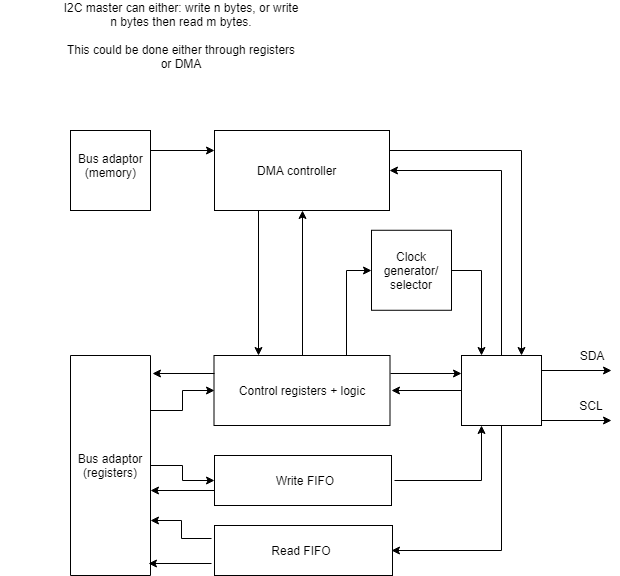

The diagram above was exported from draw.io. Its source (the exported page's mxGraphModel, read from the mxfile embedded in the PNG):
<mxGraphModel dx="768" dy="480" grid="1" gridSize="10" guides="1" tooltips="1" connect="1" arrows="1" fold="1" page="1" pageScale="1" pageWidth="850" pageHeight="1100" math="0" shadow="0">
  <root>
    <mxCell id="0" />
    <mxCell id="1" parent="0" />
    <mxCell id="uivmyhz94ufAJXNERuxA-1" value="I2C master can either: write n bytes, or write n bytes then read m bytes.&lt;br&gt;&lt;br&gt;This could be done either through registers or DMA" style="text;html=1;strokeColor=none;fillColor=none;align=center;verticalAlign=middle;whiteSpace=wrap;rounded=0;" parent="1" vertex="1">
      <mxGeometry x="150" y="40" width="240" height="70" as="geometry" />
    </mxCell>
    <mxCell id="uivmyhz94ufAJXNERuxA-7" value="" style="group" parent="1" vertex="1" connectable="0">
      <mxGeometry x="159" y="170" width="80" height="80" as="geometry" />
    </mxCell>
    <mxCell id="uivmyhz94ufAJXNERuxA-18" value="" style="group" parent="uivmyhz94ufAJXNERuxA-7" vertex="1" connectable="0">
      <mxGeometry width="80" height="80" as="geometry" />
    </mxCell>
    <mxCell id="uivmyhz94ufAJXNERuxA-3" value="" style="whiteSpace=wrap;html=1;aspect=fixed;" parent="uivmyhz94ufAJXNERuxA-18" vertex="1">
      <mxGeometry width="80" height="80" as="geometry" />
    </mxCell>
    <mxCell id="uivmyhz94ufAJXNERuxA-4" value="Bus adaptor&lt;br&gt;(memory)" style="text;html=1;resizable=0;autosize=1;align=center;verticalAlign=middle;points=[];fillColor=none;strokeColor=none;rounded=0;" parent="uivmyhz94ufAJXNERuxA-18" vertex="1">
      <mxGeometry y="20" width="80" height="30" as="geometry" />
    </mxCell>
    <mxCell id="uivmyhz94ufAJXNERuxA-14" value="" style="rounded=0;whiteSpace=wrap;html=1;" parent="1" vertex="1">
      <mxGeometry x="303" y="495" width="177" height="50" as="geometry" />
    </mxCell>
    <mxCell id="uivmyhz94ufAJXNERuxA-15" value="" style="rounded=0;whiteSpace=wrap;html=1;" parent="1" vertex="1">
      <mxGeometry x="303" y="565" width="178" height="50" as="geometry" />
    </mxCell>
    <mxCell id="uivmyhz94ufAJXNERuxA-16" value="" style="group" parent="1" vertex="1" connectable="0">
      <mxGeometry x="89" y="350" width="220" height="260" as="geometry" />
    </mxCell>
    <mxCell id="uivmyhz94ufAJXNERuxA-2" value="" style="rounded=0;whiteSpace=wrap;html=1;rotation=90;" parent="uivmyhz94ufAJXNERuxA-16" vertex="1">
      <mxGeometry y="115" width="220" height="80" as="geometry" />
    </mxCell>
    <mxCell id="uivmyhz94ufAJXNERuxA-8" value="Bus adaptor (registers)" style="text;html=1;strokeColor=none;fillColor=none;align=center;verticalAlign=middle;whiteSpace=wrap;rounded=0;" parent="uivmyhz94ufAJXNERuxA-16" vertex="1">
      <mxGeometry x="70" y="50" width="80" height="210" as="geometry" />
    </mxCell>
    <mxCell id="uivmyhz94ufAJXNERuxA-17" value="" style="group" parent="1" vertex="1" connectable="0">
      <mxGeometry x="303" y="170" width="180" height="80" as="geometry" />
    </mxCell>
    <mxCell id="uivmyhz94ufAJXNERuxA-10" value="" style="rounded=0;whiteSpace=wrap;html=1;" parent="uivmyhz94ufAJXNERuxA-17" vertex="1">
      <mxGeometry width="175" height="80" as="geometry" />
    </mxCell>
    <mxCell id="uivmyhz94ufAJXNERuxA-12" value="DMA controller" style="text;html=1;resizable=0;autosize=1;align=center;verticalAlign=middle;points=[];fillColor=none;strokeColor=none;rounded=0;" parent="uivmyhz94ufAJXNERuxA-17" vertex="1">
      <mxGeometry x="37.5" y="30" width="90" height="20" as="geometry" />
    </mxCell>
    <mxCell id="uivmyhz94ufAJXNERuxA-20" value="" style="group" parent="1" vertex="1" connectable="0">
      <mxGeometry x="300" y="395" width="180" height="70" as="geometry" />
    </mxCell>
    <mxCell id="uivmyhz94ufAJXNERuxA-13" value="" style="rounded=0;whiteSpace=wrap;html=1;" parent="uivmyhz94ufAJXNERuxA-20" vertex="1">
      <mxGeometry x="2.5" width="176" height="70" as="geometry" />
    </mxCell>
    <mxCell id="uivmyhz94ufAJXNERuxA-19" value="Control registers + logic" style="text;html=1;strokeColor=none;fillColor=none;align=center;verticalAlign=middle;whiteSpace=wrap;rounded=0;" parent="uivmyhz94ufAJXNERuxA-20" vertex="1">
      <mxGeometry y="25" width="180" height="20" as="geometry" />
    </mxCell>
    <mxCell id="uivmyhz94ufAJXNERuxA-24" value="" style="group" parent="1" vertex="1" connectable="0">
      <mxGeometry x="550" y="395" width="150" height="70" as="geometry" />
    </mxCell>
    <mxCell id="uivmyhz94ufAJXNERuxA-21" value="" style="rounded=0;whiteSpace=wrap;html=1;" parent="uivmyhz94ufAJXNERuxA-24" vertex="1">
      <mxGeometry width="80" height="70" as="geometry" />
    </mxCell>
    <mxCell id="uivmyhz94ufAJXNERuxA-22" value="" style="endArrow=classic;html=1;" parent="uivmyhz94ufAJXNERuxA-24" edge="1">
      <mxGeometry width="50" height="50" relative="1" as="geometry">
        <mxPoint x="80" y="15" as="sourcePoint" />
        <mxPoint x="150" y="15" as="targetPoint" />
      </mxGeometry>
    </mxCell>
    <mxCell id="uivmyhz94ufAJXNERuxA-23" value="" style="endArrow=classic;html=1;" parent="uivmyhz94ufAJXNERuxA-24" edge="1">
      <mxGeometry width="50" height="50" relative="1" as="geometry">
        <mxPoint x="80" y="65" as="sourcePoint" />
        <mxPoint x="150" y="65" as="targetPoint" />
      </mxGeometry>
    </mxCell>
    <mxCell id="uivmyhz94ufAJXNERuxA-29" value="SCL" style="text;html=1;strokeColor=none;fillColor=none;align=center;verticalAlign=middle;whiteSpace=wrap;rounded=0;" parent="uivmyhz94ufAJXNERuxA-24" vertex="1">
      <mxGeometry x="110" y="40" width="40" height="20" as="geometry" />
    </mxCell>
    <mxCell id="uivmyhz94ufAJXNERuxA-50" style="edgeStyle=orthogonalEdgeStyle;rounded=0;orthogonalLoop=1;jettySize=auto;html=1;exitX=1;exitY=0.5;exitDx=0;exitDy=0;entryX=0.25;entryY=1;entryDx=0;entryDy=0;" parent="1" source="uivmyhz94ufAJXNERuxA-25" target="uivmyhz94ufAJXNERuxA-21" edge="1">
      <mxGeometry relative="1" as="geometry" />
    </mxCell>
    <mxCell id="uivmyhz94ufAJXNERuxA-61" style="edgeStyle=orthogonalEdgeStyle;rounded=0;orthogonalLoop=1;jettySize=auto;html=1;exitX=0;exitY=0.75;exitDx=0;exitDy=0;entryX=0.996;entryY=0.619;entryDx=0;entryDy=0;entryPerimeter=0;" parent="1" source="uivmyhz94ufAJXNERuxA-25" target="uivmyhz94ufAJXNERuxA-8" edge="1">
      <mxGeometry relative="1" as="geometry" />
    </mxCell>
    <mxCell id="uivmyhz94ufAJXNERuxA-25" value="Write FIFO" style="text;html=1;strokeColor=none;fillColor=none;align=center;verticalAlign=middle;whiteSpace=wrap;rounded=0;" parent="1" vertex="1">
      <mxGeometry x="303" y="500" width="180" height="40" as="geometry" />
    </mxCell>
    <mxCell id="uivmyhz94ufAJXNERuxA-55" style="edgeStyle=orthogonalEdgeStyle;rounded=0;orthogonalLoop=1;jettySize=auto;html=1;exitX=0;exitY=0.25;exitDx=0;exitDy=0;entryX=0.75;entryY=0;entryDx=0;entryDy=0;" parent="1" source="uivmyhz94ufAJXNERuxA-26" target="uivmyhz94ufAJXNERuxA-2" edge="1">
      <mxGeometry relative="1" as="geometry" />
    </mxCell>
    <mxCell id="uivmyhz94ufAJXNERuxA-60" style="edgeStyle=orthogonalEdgeStyle;rounded=0;orthogonalLoop=1;jettySize=auto;html=1;exitX=0;exitY=0.75;exitDx=0;exitDy=0;entryX=0.971;entryY=0.968;entryDx=0;entryDy=0;entryPerimeter=0;" parent="1" source="uivmyhz94ufAJXNERuxA-26" target="uivmyhz94ufAJXNERuxA-8" edge="1">
      <mxGeometry relative="1" as="geometry" />
    </mxCell>
    <mxCell id="uivmyhz94ufAJXNERuxA-26" value="Read FIFO" style="text;html=1;strokeColor=none;fillColor=none;align=center;verticalAlign=middle;whiteSpace=wrap;rounded=0;" parent="1" vertex="1">
      <mxGeometry x="300" y="565" width="180" height="50" as="geometry" />
    </mxCell>
    <mxCell id="uivmyhz94ufAJXNERuxA-27" value="SDA" style="text;html=1;strokeColor=none;fillColor=none;align=center;verticalAlign=middle;whiteSpace=wrap;rounded=0;" parent="1" vertex="1">
      <mxGeometry x="660" y="385" width="40" height="20" as="geometry" />
    </mxCell>
    <mxCell id="uivmyhz94ufAJXNERuxA-34" style="edgeStyle=orthogonalEdgeStyle;rounded=0;orthogonalLoop=1;jettySize=auto;html=1;exitX=1;exitY=0.25;exitDx=0;exitDy=0;entryX=0.75;entryY=0;entryDx=0;entryDy=0;" parent="1" source="uivmyhz94ufAJXNERuxA-10" target="uivmyhz94ufAJXNERuxA-21" edge="1">
      <mxGeometry relative="1" as="geometry" />
    </mxCell>
    <mxCell id="uivmyhz94ufAJXNERuxA-36" style="edgeStyle=orthogonalEdgeStyle;rounded=0;orthogonalLoop=1;jettySize=auto;html=1;exitX=1;exitY=0.25;exitDx=0;exitDy=0;entryX=0;entryY=0.25;entryDx=0;entryDy=0;" parent="1" source="uivmyhz94ufAJXNERuxA-3" target="uivmyhz94ufAJXNERuxA-10" edge="1">
      <mxGeometry relative="1" as="geometry" />
    </mxCell>
    <mxCell id="uivmyhz94ufAJXNERuxA-41" style="edgeStyle=orthogonalEdgeStyle;rounded=0;orthogonalLoop=1;jettySize=auto;html=1;exitX=1;exitY=0.25;exitDx=0;exitDy=0;entryX=0;entryY=0.25;entryDx=0;entryDy=0;" parent="1" source="uivmyhz94ufAJXNERuxA-13" target="uivmyhz94ufAJXNERuxA-21" edge="1">
      <mxGeometry relative="1" as="geometry" />
    </mxCell>
    <mxCell id="uivmyhz94ufAJXNERuxA-43" style="edgeStyle=orthogonalEdgeStyle;rounded=0;orthogonalLoop=1;jettySize=auto;html=1;exitX=0;exitY=0.5;exitDx=0;exitDy=0;entryX=1;entryY=0.5;entryDx=0;entryDy=0;" parent="1" source="uivmyhz94ufAJXNERuxA-21" target="uivmyhz94ufAJXNERuxA-19" edge="1">
      <mxGeometry relative="1" as="geometry" />
    </mxCell>
    <mxCell id="uivmyhz94ufAJXNERuxA-44" value="" style="group" parent="1" vertex="1" connectable="0">
      <mxGeometry x="460" y="269.7744858685662" width="80" height="80.22551413143378" as="geometry" />
    </mxCell>
    <mxCell id="uivmyhz94ufAJXNERuxA-37" value="" style="whiteSpace=wrap;html=1;aspect=fixed;" parent="uivmyhz94ufAJXNERuxA-44" vertex="1">
      <mxGeometry width="80" height="80" as="geometry" />
    </mxCell>
    <mxCell id="uivmyhz94ufAJXNERuxA-38" value="Clock generator/ selector" style="text;html=1;strokeColor=none;fillColor=none;align=center;verticalAlign=middle;whiteSpace=wrap;rounded=0;" parent="uivmyhz94ufAJXNERuxA-44" vertex="1">
      <mxGeometry y="0.2255141314337834" width="80" height="80" as="geometry" />
    </mxCell>
    <mxCell id="uivmyhz94ufAJXNERuxA-45" style="edgeStyle=orthogonalEdgeStyle;rounded=0;orthogonalLoop=1;jettySize=auto;html=1;exitX=0.5;exitY=0;exitDx=0;exitDy=0;entryX=1;entryY=0.5;entryDx=0;entryDy=0;" parent="1" source="uivmyhz94ufAJXNERuxA-21" target="uivmyhz94ufAJXNERuxA-10" edge="1">
      <mxGeometry relative="1" as="geometry" />
    </mxCell>
    <mxCell id="uivmyhz94ufAJXNERuxA-46" style="edgeStyle=orthogonalEdgeStyle;rounded=0;orthogonalLoop=1;jettySize=auto;html=1;exitX=1;exitY=0.5;exitDx=0;exitDy=0;entryX=0.25;entryY=0;entryDx=0;entryDy=0;" parent="1" source="uivmyhz94ufAJXNERuxA-38" target="uivmyhz94ufAJXNERuxA-21" edge="1">
      <mxGeometry relative="1" as="geometry" />
    </mxCell>
    <mxCell id="uivmyhz94ufAJXNERuxA-47" style="edgeStyle=orthogonalEdgeStyle;rounded=0;orthogonalLoop=1;jettySize=auto;html=1;exitX=0.75;exitY=0;exitDx=0;exitDy=0;entryX=0;entryY=0.5;entryDx=0;entryDy=0;" parent="1" source="uivmyhz94ufAJXNERuxA-13" target="uivmyhz94ufAJXNERuxA-38" edge="1">
      <mxGeometry relative="1" as="geometry" />
    </mxCell>
    <mxCell id="uivmyhz94ufAJXNERuxA-48" style="edgeStyle=orthogonalEdgeStyle;rounded=0;orthogonalLoop=1;jettySize=auto;html=1;exitX=0.5;exitY=0;exitDx=0;exitDy=0;entryX=0.5;entryY=1;entryDx=0;entryDy=0;" parent="1" source="uivmyhz94ufAJXNERuxA-13" target="uivmyhz94ufAJXNERuxA-10" edge="1">
      <mxGeometry relative="1" as="geometry" />
    </mxCell>
    <mxCell id="uivmyhz94ufAJXNERuxA-49" style="edgeStyle=orthogonalEdgeStyle;rounded=0;orthogonalLoop=1;jettySize=auto;html=1;exitX=0.25;exitY=1;exitDx=0;exitDy=0;entryX=0.25;entryY=0;entryDx=0;entryDy=0;" parent="1" source="uivmyhz94ufAJXNERuxA-10" target="uivmyhz94ufAJXNERuxA-13" edge="1">
      <mxGeometry relative="1" as="geometry" />
    </mxCell>
    <mxCell id="uivmyhz94ufAJXNERuxA-51" style="edgeStyle=orthogonalEdgeStyle;rounded=0;orthogonalLoop=1;jettySize=auto;html=1;exitX=0.5;exitY=1;exitDx=0;exitDy=0;entryX=1;entryY=0.5;entryDx=0;entryDy=0;" parent="1" source="uivmyhz94ufAJXNERuxA-21" target="uivmyhz94ufAJXNERuxA-26" edge="1">
      <mxGeometry relative="1" as="geometry" />
    </mxCell>
    <mxCell id="uivmyhz94ufAJXNERuxA-54" style="edgeStyle=orthogonalEdgeStyle;rounded=0;orthogonalLoop=1;jettySize=auto;html=1;exitX=0.5;exitY=0;exitDx=0;exitDy=0;entryX=0;entryY=0.5;entryDx=0;entryDy=0;" parent="1" source="uivmyhz94ufAJXNERuxA-2" target="uivmyhz94ufAJXNERuxA-25" edge="1">
      <mxGeometry relative="1" as="geometry" />
    </mxCell>
    <mxCell id="uivmyhz94ufAJXNERuxA-56" style="edgeStyle=orthogonalEdgeStyle;rounded=0;orthogonalLoop=1;jettySize=auto;html=1;exitX=0.25;exitY=0;exitDx=0;exitDy=0;entryX=0;entryY=0.5;entryDx=0;entryDy=0;" parent="1" source="uivmyhz94ufAJXNERuxA-2" target="uivmyhz94ufAJXNERuxA-13" edge="1">
      <mxGeometry relative="1" as="geometry" />
    </mxCell>
    <mxCell id="uivmyhz94ufAJXNERuxA-63" style="edgeStyle=orthogonalEdgeStyle;rounded=0;orthogonalLoop=1;jettySize=auto;html=1;exitX=0;exitY=0.25;exitDx=0;exitDy=0;entryX=1.029;entryY=0.06;entryDx=0;entryDy=0;entryPerimeter=0;" parent="1" source="uivmyhz94ufAJXNERuxA-13" target="uivmyhz94ufAJXNERuxA-8" edge="1">
      <mxGeometry relative="1" as="geometry" />
    </mxCell>
  </root>
</mxGraphModel>